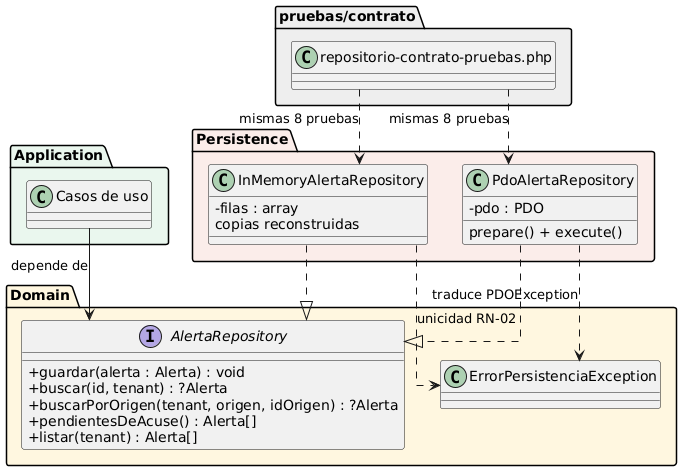

The diagram above was rendered by PlantUML. Its source (embedded in the PNG):
@startuml repository-adaptadores
' Semana 4 - Interfaz Repository en el límite del dominio y sus dos adaptadores
skinparam classAttributeIconSize 0
skinparam linetype ortho
package "Domain" #FFF7E0 {
  interface AlertaRepository {
    + guardar(alerta : Alerta) : void
    + buscar(id, tenant) : ?Alerta
    + buscarPorOrigen(tenant, origen, idOrigen) : ?Alerta
    + pendientesDeAcuse() : Alerta[]
    + listar(tenant) : Alerta[]
  }
  class ErrorPersistenciaException
}
package "Application" #EAF7EE {
  class "Casos de uso" as UC
}
package "Persistence" #FBEDEA {
  class PdoAlertaRepository {
    - pdo : PDO
    prepare() + execute()
  }
  class InMemoryAlertaRepository {
    - filas : array
    copias reconstruidas
  }
}
package "pruebas/contrato" #EEEEEE {
  class "repositorio-contrato-pruebas.php" as CT
}
UC --> AlertaRepository : depende de
PdoAlertaRepository ..|> AlertaRepository
InMemoryAlertaRepository ..|> AlertaRepository
PdoAlertaRepository ..> ErrorPersistenciaException : traduce PDOException
InMemoryAlertaRepository ..> ErrorPersistenciaException : unicidad RN-02
CT ..> PdoAlertaRepository : mismas 8 pruebas
CT ..> InMemoryAlertaRepository : mismas 8 pruebas
@enduml